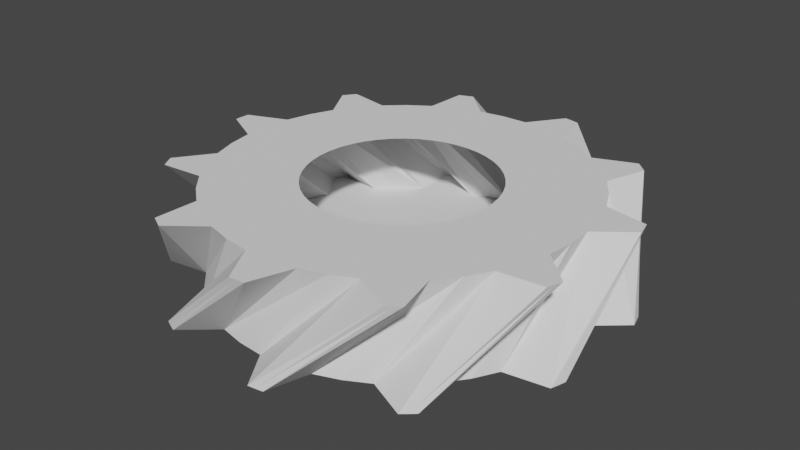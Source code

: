 # Source: gear11.blend  (saved by Blender 3.5.10; exported with 4.5.12 LTS)
import bpy
from mathutils import Matrix  # noqa: F401  (used for matrix-valued properties, if any)

bpy.ops.wm.read_factory_settings(use_empty=True)
scene = bpy.context.scene
scene.name = 'Scene'

# ---- collections
col_collection = bpy.data.collections.new('Collection'); scene.collection.children.link(col_collection)

# ---- world
world_world = bpy.data.worlds.new('World'); scene.world = world_world
world_world.use_nodes = True; world_world.node_tree.nodes.clear()
_N = world_world.node_tree.nodes; _L = world_world.node_tree.links
n0 = _N.new('ShaderNodeOutputWorld'); n0.name = 'World Output'; n0.location = (300, 300)
n1 = _N.new('ShaderNodeBackground'); n1.name = 'Background'; n1.location = (10, 300)
n1.inputs[0].default_value = (0.05088, 0.05088, 0.05088, 1.0)
_L.new(n1.outputs[0], n0.inputs[0])
n0.is_active_output = True
world_world.color = (0.05088, 0.05088, 0.05088)
world_world.use_sun_shadow = False
world_world.sun_shadow_jitter_overblur = 0.0

# ---- meshes
me_gear = bpy.data.meshes.new('Gear')
me_gear.from_pydata([(0.39, 0.0, -0.2), (0.386, 0.0555, -0.2), (0.3742, 0.1099, -0.2), (0.3548, 0.162, -0.2), (0.77, 0.0, -0.2), (0.7622, 0.1096, -0.2), (0.7388, 0.2169, -0.2), (0.7004, 0.3199, -0.2), (0.7622, 0.1096, -0.2), (0.7388, 0.2169, -0.2), (0.7004, 0.3199, -0.2), (0.901, 0.2304, -0.2), (0.8923, 0.262, -0.2), (0.8826, 0.2933, -0.2), (0.3381, 0.1945, 0.2), (0.3069, 0.2406, 0.2), (0.2696, 0.2818, 0.2), (0.2267, 0.3173, 0.2), (0.6674, 0.384, 0.2), (0.606, 0.475, 0.2), (0.5322, 0.5564, 0.2), (0.4476, 0.6265, 0.2), (0.606, 0.475, 0.2), (0.5322, 0.5564, 0.2), (0.4476, 0.6265, 0.2), (0.6661, 0.649, 0.2), (0.6428, 0.6721, 0.2), (0.6188, 0.6943, 0.2), (0.3281, 0.2108, -0.2), (0.2947, 0.2554, -0.2), (0.2554, 0.2947, -0.2), (0.2108, 0.3281, -0.2), (0.6478, 0.4163, -0.2), (0.5819, 0.5042, -0.2), (0.5042, 0.5819, -0.2), (0.4163, 0.6478, -0.2), (0.5819, 0.5042, -0.2), (0.5042, 0.5819, -0.2), (0.4163, 0.6478, -0.2), (0.6334, 0.681, -0.2), (0.609, 0.7028, -0.2), (0.5839, 0.7239, -0.2), (0.1793, 0.3464, 0.2), (0.1281, 0.3683, 0.2), (0.07441, 0.3828, 0.2), (0.01917, 0.3895, 0.2), (0.3539, 0.6838, 0.2), (0.253, 0.7273, 0.2), (0.1469, 0.7559, 0.2), (0.03785, 0.7691, 0.2), (0.253, 0.7273, 0.2), (0.1469, 0.7559, 0.2), (0.03785, 0.7691, 0.2), (0.2095, 0.9061, 0.2), (0.1774, 0.9129, 0.2), (0.1452, 0.9186, 0.2), (0.162, 0.3548, -0.2), (0.1099, 0.3742, -0.2), (0.0555, 0.386, -0.2), (2.388e-17, 0.39, -0.2), (0.3199, 0.7004, -0.2), (0.2169, 0.7388, -0.2), (0.1096, 0.7622, -0.2), (4.715e-17, 0.77, -0.2), (0.2169, 0.7388, -0.2), (0.1096, 0.7622, -0.2), (4.715e-17, 0.77, -0.2), (0.1647, 0.9153, -0.2), (0.1324, 0.9205, -0.2), (0.09986, 0.9246, -0.2), (-0.03646, 0.3883, 0.2), (-0.09135, 0.3792, 0.2), (-0.1444, 0.3623, 0.2), (-0.1945, 0.3381, 0.2), (-0.07199, 0.7666, 0.2), (-0.1804, 0.7486, 0.2), (-0.2851, 0.7153, 0.2), (-0.384, 0.6674, 0.2), (-0.1804, 0.7486, 0.2), (-0.2851, 0.7153, 0.2), (-0.384, 0.6674, 0.2), (-0.3137, 0.8755, 0.2), (-0.3443, 0.8639, 0.2), (-0.3745, 0.8513, 0.2), (-0.0555, 0.386, -0.2), (-0.1099, 0.3742, -0.2), (-0.162, 0.3548, -0.2), (-0.2108, 0.3281, -0.2), (-0.1096, 0.7622, -0.2), (-0.2169, 0.7388, -0.2), (-0.3199, 0.7004, -0.2), (-0.4163, 0.6478, -0.2), (-0.2169, 0.7388, -0.2), (-0.3199, 0.7004, -0.2), (-0.4163, 0.6478, -0.2), (-0.3563, 0.859, -0.2), (-0.3863, 0.846, -0.2), (-0.4159, 0.8318, -0.2), (-0.2406, 0.3069, 0.2), (-0.2818, 0.2696, 0.2), (-0.3173, 0.2267, 0.2), (-0.3464, 0.1793, 0.2), (-0.475, 0.606, 0.2), (-0.5564, 0.5322, 0.2), (-0.6265, 0.4476, 0.2), (-0.6838, 0.3539, 0.2), (-0.5564, 0.5322, 0.2), (-0.6265, 0.4476, 0.2), (-0.6838, 0.3539, 0.2), (-0.7372, 0.5669, 0.2), (-0.7567, 0.5406, 0.2), (-0.7753, 0.5137, 0.2), (-0.2554, 0.2947, -0.2), (-0.2947, 0.2554, -0.2), (-0.3281, 0.2108, -0.2), (-0.3548, 0.162, -0.2), (-0.5042, 0.5819, -0.2), (-0.5819, 0.5042, -0.2), (-0.6478, 0.4163, -0.2), (-0.7004, 0.3199, -0.2), (-0.5819, 0.5042, -0.2), (-0.6478, 0.4163, -0.2), (-0.7004, 0.3199, -0.2), (-0.7642, 0.53, -0.2), (-0.7824, 0.5028, -0.2), (-0.7996, 0.4749, -0.2), (-0.3683, 0.1281, 0.2), (-0.3828, 0.07441, 0.2), (-0.3895, 0.01917, 0.2), (-0.3883, -0.03646, 0.2), (-0.7273, 0.253, 0.2), (-0.7559, 0.1469, 0.2), (-0.7691, 0.03785, 0.2), (-0.7666, -0.07199, 0.2), (-0.7559, 0.1469, 0.2), (-0.7691, 0.03785, 0.2), (-0.7666, -0.07199, 0.2), (-0.9267, 0.07838, 0.2), (-0.9289, 0.04571, 0.2), (-0.9299, 0.01298, 0.2), (-0.3742, 0.1099, -0.2), (-0.386, 0.0555, -0.2), (-0.39, 4.776e-17, -0.2), (-0.386, -0.0555, -0.2), (-0.7388, 0.2169, -0.2), (-0.7622, 0.1096, -0.2), (-0.77, 9.43e-17, -0.2), (-0.7622, -0.1096, -0.2), (-0.7622, 0.1096, -0.2), (-0.77, 9.43e-17, -0.2), (-0.7622, -0.1096, -0.2), (-0.9294, 0.03274, -0.2), (-0.93, 1.139e-16, -0.2), (-0.9294, -0.03274, -0.2), (-0.3792, -0.09135, 0.2), (-0.3623, -0.1444, 0.2), (-0.3381, -0.1945, 0.2), (-0.3069, -0.2406, 0.2), (-0.7486, -0.1804, 0.2), (-0.7153, -0.2851, 0.2), (-0.6674, -0.384, 0.2), (-0.606, -0.475, 0.2), (-0.7153, -0.2851, 0.2), (-0.6674, -0.384, 0.2), (-0.606, -0.475, 0.2), (-0.822, -0.4351, 0.2), (-0.8061, -0.4637, 0.2), (-0.7893, -0.4918, 0.2), (-0.3742, -0.1099, -0.2), (-0.3548, -0.162, -0.2), (-0.3281, -0.2108, -0.2), (-0.2947, -0.2554, -0.2), (-0.7388, -0.2169, -0.2), (-0.7004, -0.3199, -0.2), (-0.6478, -0.4163, -0.2), (-0.5819, -0.5042, -0.2), (-0.7004, -0.3199, -0.2), (-0.6478, -0.4163, -0.2), (-0.5819, -0.5042, -0.2), (-0.7996, -0.4749, -0.2), (-0.7824, -0.5028, -0.2), (-0.7642, -0.53, -0.2), (-0.2696, -0.2818, 0.2), (-0.2267, -0.3173, 0.2), (-0.1793, -0.3464, 0.2), (-0.1281, -0.3683, 0.2), (-0.5322, -0.5564, 0.2), (-0.4476, -0.6265, 0.2), (-0.3539, -0.6838, 0.2), (-0.253, -0.7273, 0.2), (-0.4476, -0.6265, 0.2), (-0.3539, -0.6838, 0.2), (-0.253, -0.7273, 0.2), (-0.4563, -0.8104, 0.2), (-0.4274, -0.8259, 0.2), (-0.3981, -0.8405, 0.2), (-0.2554, -0.2947, -0.2), (-0.2108, -0.3281, -0.2), (-0.162, -0.3548, -0.2), (-0.1099, -0.3742, -0.2), (-0.5042, -0.5819, -0.2), (-0.4163, -0.6478, -0.2), (-0.3199, -0.7004, -0.2), (-0.2169, -0.7388, -0.2), (-0.4163, -0.6478, -0.2), (-0.3199, -0.7004, -0.2), (-0.2169, -0.7388, -0.2), (-0.4159, -0.8318, -0.2), (-0.3863, -0.846, -0.2), (-0.3563, -0.859, -0.2), (-0.07441, -0.3828, 0.2), (-0.01917, -0.3895, 0.2), (0.03646, -0.3883, 0.2), (0.09135, -0.3792, 0.2), (-0.1469, -0.7559, 0.2), (-0.03785, -0.7691, 0.2), (0.07199, -0.7666, 0.2), (0.1804, -0.7486, 0.2), (-0.03785, -0.7691, 0.2), (0.07199, -0.7666, 0.2), (0.1804, -0.7486, 0.2), (0.0543, -0.9284, 0.2), (0.08695, -0.9259, 0.2), (0.1195, -0.9223, 0.2), (-0.0555, -0.386, -0.2), (-7.164e-17, -0.39, -0.2), (0.0555, -0.386, -0.2), (0.1099, -0.3742, -0.2), (-0.1096, -0.7622, -0.2), (-1.414e-16, -0.77, -0.2), (0.1096, -0.7622, -0.2), (0.2169, -0.7388, -0.2), (-1.414e-16, -0.77, -0.2), (0.1096, -0.7622, -0.2), (0.2169, -0.7388, -0.2), (0.09986, -0.9246, -0.2), (0.1324, -0.9205, -0.2), (0.1647, -0.9153, -0.2), (0.1444, -0.3623, 0.2), (0.1945, -0.3381, 0.2), (0.2406, -0.3069, 0.2), (0.2818, -0.2696, 0.2), (0.2851, -0.7153, 0.2), (0.384, -0.6674, 0.2), (0.475, -0.606, 0.2), (0.5564, -0.5322, 0.2), (0.384, -0.6674, 0.2), (0.475, -0.606, 0.2), (0.5564, -0.5322, 0.2), (0.5476, -0.7517, 0.2), (0.5737, -0.7319, 0.2), (0.5991, -0.7113, 0.2), (0.162, -0.3548, -0.2), (0.2108, -0.3281, -0.2), (0.2554, -0.2947, -0.2), (0.2947, -0.2554, -0.2), (0.3199, -0.7004, -0.2), (0.4163, -0.6478, -0.2), (0.5042, -0.5819, -0.2), (0.5819, -0.5042, -0.2), (0.4163, -0.6478, -0.2), (0.5042, -0.5819, -0.2), (0.5819, -0.5042, -0.2), (0.5839, -0.7239, -0.2), (0.609, -0.7028, -0.2), (0.6334, -0.681, -0.2), (0.3173, -0.2267, 0.2), (0.3464, -0.1793, 0.2), (0.3683, -0.1281, 0.2), (0.3828, -0.07441, 0.2), (0.6265, -0.4476, 0.2), (0.6838, -0.3539, 0.2), (0.7273, -0.253, 0.2), (0.7559, -0.1469, 0.2), (0.6838, -0.3539, 0.2), (0.7273, -0.253, 0.2), (0.7559, -0.1469, 0.2), (0.8671, -0.3363, 0.2), (0.8784, -0.3056, 0.2), (0.8886, -0.2744, 0.2), (0.3281, -0.2108, -0.2), (0.3548, -0.162, -0.2), (0.3742, -0.1099, -0.2), (0.386, -0.0555, -0.2), (0.6478, -0.4163, -0.2), (0.7004, -0.3199, -0.2), (0.7388, -0.2169, -0.2), (0.7622, -0.1096, -0.2), (0.7004, -0.3199, -0.2), (0.7388, -0.2169, -0.2), (0.7622, -0.1096, -0.2), (0.8826, -0.2933, -0.2), (0.8923, -0.262, -0.2), (0.901, -0.2304, -0.2), (0.3895, -0.01917, 0.2), (0.3883, 0.03646, 0.2), (0.3792, 0.09135, 0.2), (0.3623, 0.1444, 0.2), (0.7691, -0.03785, 0.2), (0.7666, 0.07199, 0.2), (0.7486, 0.1804, 0.2), (0.7153, 0.2851, 0.2), (0.7666, 0.07199, 0.2), (0.7486, 0.1804, 0.2), (0.7153, 0.2851, 0.2), (0.9112, 0.1859, 0.2), (0.9041, 0.2178, 0.2), (0.8959, 0.2495, 0.2)], [], [(4, 0, 1, 5), (5, 1, 2, 6), (6, 2, 3, 7), (8, 5, 6, 9), (9, 6, 7, 10), (11, 8, 9, 12), (12, 9, 10, 13), (14, 18, 19, 15), (15, 19, 20, 16), (16, 20, 21, 17), (19, 22, 23, 20), (20, 23, 24, 21), (22, 25, 26, 23), (23, 26, 27, 24), (18, 4, 5, 19), (19, 5, 8, 22), (22, 8, 11, 25), (25, 11, 12, 26), (26, 12, 13, 27), (27, 13, 10, 24), (24, 10, 7, 21), (32, 28, 29, 33), (33, 29, 30, 34), (34, 30, 31, 35), (36, 33, 34, 37), (37, 34, 35, 38), (39, 36, 37, 40), (40, 37, 38, 41), (42, 46, 47, 43), (43, 47, 48, 44), (44, 48, 49, 45), (47, 50, 51, 48), (48, 51, 52, 49), (50, 53, 54, 51), (51, 54, 55, 52), (46, 32, 33, 47), (47, 33, 36, 50), (50, 36, 39, 53), (53, 39, 40, 54), (54, 40, 41, 55), (55, 41, 38, 52), (52, 38, 35, 49), (3, 28, 32, 7), (7, 32, 46, 21), (21, 46, 42, 17), (60, 56, 57, 61), (61, 57, 58, 62), (62, 58, 59, 63), (64, 61, 62, 65), (65, 62, 63, 66), (67, 64, 65, 68), (68, 65, 66, 69), (70, 74, 75, 71), (71, 75, 76, 72), (72, 76, 77, 73), (75, 78, 79, 76), (76, 79, 80, 77), (78, 81, 82, 79), (79, 82, 83, 80), (74, 60, 61, 75), (75, 61, 64, 78), (78, 64, 67, 81), (81, 67, 68, 82), (82, 68, 69, 83), (83, 69, 66, 80), (80, 66, 63, 77), (31, 56, 60, 35), (35, 60, 74, 49), (49, 74, 70, 45), (88, 84, 85, 89), (89, 85, 86, 90), (90, 86, 87, 91), (92, 89, 90, 93), (93, 90, 91, 94), (95, 92, 93, 96), (96, 93, 94, 97), (98, 102, 103, 99), (99, 103, 104, 100), (100, 104, 105, 101), (103, 106, 107, 104), (104, 107, 108, 105), (106, 109, 110, 107), (107, 110, 111, 108), (102, 88, 89, 103), (103, 89, 92, 106), (106, 92, 95, 109), (109, 95, 96, 110), (110, 96, 97, 111), (111, 97, 94, 108), (108, 94, 91, 105), (59, 84, 88, 63), (63, 88, 102, 77), (77, 102, 98, 73), (116, 112, 113, 117), (117, 113, 114, 118), (118, 114, 115, 119), (120, 117, 118, 121), (121, 118, 119, 122), (123, 120, 121, 124), (124, 121, 122, 125), (126, 130, 131, 127), (127, 131, 132, 128), (128, 132, 133, 129), (131, 134, 135, 132), (132, 135, 136, 133), (134, 137, 138, 135), (135, 138, 139, 136), (130, 116, 117, 131), (131, 117, 120, 134), (134, 120, 123, 137), (137, 123, 124, 138), (138, 124, 125, 139), (139, 125, 122, 136), (136, 122, 119, 133), (87, 112, 116, 91), (91, 116, 130, 105), (105, 130, 126, 101), (144, 140, 141, 145), (145, 141, 142, 146), (146, 142, 143, 147), (148, 145, 146, 149), (149, 146, 147, 150), (151, 148, 149, 152), (152, 149, 150, 153), (154, 158, 159, 155), (155, 159, 160, 156), (156, 160, 161, 157), (159, 162, 163, 160), (160, 163, 164, 161), (162, 165, 166, 163), (163, 166, 167, 164), (158, 144, 145, 159), (159, 145, 148, 162), (162, 148, 151, 165), (165, 151, 152, 166), (166, 152, 153, 167), (167, 153, 150, 164), (164, 150, 147, 161), (115, 140, 144, 119), (119, 144, 158, 133), (133, 158, 154, 129), (172, 168, 169, 173), (173, 169, 170, 174), (174, 170, 171, 175), (176, 173, 174, 177), (177, 174, 175, 178), (179, 176, 177, 180), (180, 177, 178, 181), (182, 186, 187, 183), (183, 187, 188, 184), (184, 188, 189, 185), (187, 190, 191, 188), (188, 191, 192, 189), (190, 193, 194, 191), (191, 194, 195, 192), (186, 172, 173, 187), (187, 173, 176, 190), (190, 176, 179, 193), (193, 179, 180, 194), (194, 180, 181, 195), (195, 181, 178, 192), (192, 178, 175, 189), (143, 168, 172, 147), (147, 172, 186, 161), (161, 186, 182, 157), (200, 196, 197, 201), (201, 197, 198, 202), (202, 198, 199, 203), (204, 201, 202, 205), (205, 202, 203, 206), (207, 204, 205, 208), (208, 205, 206, 209), (210, 214, 215, 211), (211, 215, 216, 212), (212, 216, 217, 213), (215, 218, 219, 216), (216, 219, 220, 217), (218, 221, 222, 219), (219, 222, 223, 220), (214, 200, 201, 215), (215, 201, 204, 218), (218, 204, 207, 221), (221, 207, 208, 222), (222, 208, 209, 223), (223, 209, 206, 220), (220, 206, 203, 217), (171, 196, 200, 175), (175, 200, 214, 189), (189, 214, 210, 185), (228, 224, 225, 229), (229, 225, 226, 230), (230, 226, 227, 231), (232, 229, 230, 233), (233, 230, 231, 234), (235, 232, 233, 236), (236, 233, 234, 237), (238, 242, 243, 239), (239, 243, 244, 240), (240, 244, 245, 241), (243, 246, 247, 244), (244, 247, 248, 245), (246, 249, 250, 247), (247, 250, 251, 248), (242, 228, 229, 243), (243, 229, 232, 246), (246, 232, 235, 249), (249, 235, 236, 250), (250, 236, 237, 251), (251, 237, 234, 248), (248, 234, 231, 245), (199, 224, 228, 203), (203, 228, 242, 217), (217, 242, 238, 213), (256, 252, 253, 257), (257, 253, 254, 258), (258, 254, 255, 259), (260, 257, 258, 261), (261, 258, 259, 262), (263, 260, 261, 264), (264, 261, 262, 265), (266, 270, 271, 267), (267, 271, 272, 268), (268, 272, 273, 269), (271, 274, 275, 272), (272, 275, 276, 273), (274, 277, 278, 275), (275, 278, 279, 276), (270, 256, 257, 271), (271, 257, 260, 274), (274, 260, 263, 277), (277, 263, 264, 278), (278, 264, 265, 279), (279, 265, 262, 276), (276, 262, 259, 273), (227, 252, 256, 231), (231, 256, 270, 245), (245, 270, 266, 241), (284, 280, 281, 285), (285, 281, 282, 286), (286, 282, 283, 287), (288, 285, 286, 289), (289, 286, 287, 290), (291, 288, 289, 292), (292, 289, 290, 293), (294, 298, 299, 295), (295, 299, 300, 296), (296, 300, 301, 297), (299, 302, 303, 300), (300, 303, 304, 301), (302, 305, 306, 303), (303, 306, 307, 304), (298, 284, 285, 299), (299, 285, 288, 302), (302, 288, 291, 305), (305, 291, 292, 306), (306, 292, 293, 307), (307, 293, 290, 304), (304, 290, 287, 301), (255, 280, 284, 259), (259, 284, 298, 273), (273, 298, 294, 269), (283, 0, 4, 287), (287, 4, 18, 301), (301, 18, 14, 297)])
me_gear.update()

# ---- objects
ob_gear = bpy.data.objects.new('Gear', me_gear)

# ---- transforms, parenting, visibility, modifiers, constraints
ob_gear.location = (0.0, 0.0, 0.0)
_vg = ob_gear.vertex_groups.new(name='Tips')
_vg = ob_gear.vertex_groups.new(name='Valleys')

# ---- collection membership
col_collection.objects.link(ob_gear)

# ---- scene / render settings (as saved in the file)
scene.frame_start = 1; scene.frame_end = 250; scene.frame_set(1)
scene.render.engine = 'BLENDER_EEVEE_NEXT'
scene.cycles.sampling_pattern = 'TABULATED_SOBOL'
scene.view_settings.view_transform = 'Filmic'
bpy.context.view_layer.update()

# ---- added for rendering (the .blend has no active camera and no usable light): camera, sun
cam_auto = bpy.data.cameras.new('AutoCamera')
cam_auto.lens = 50.0
cam_auto.sensor_width = 36.0
cam_auto.clip_end = 1000.0
ob_auto_camera = bpy.data.objects.new('AutoCamera', cam_auto)
scene.collection.objects.link(ob_auto_camera)
ob_auto_camera.location = (2.43571, -2.93601, 1.95608)
ob_auto_camera.rotation_euler = (1.09748, -7.21219e-08, 0.694738)
scene.camera = ob_auto_camera
light_auto_sun = bpy.data.lights.new('AutoSun', 'SUN')
light_auto_sun.energy = 3.0
light_auto_sun.angle = 0.0523599
ob_auto_sun = bpy.data.objects.new('AutoSun', light_auto_sun)
scene.collection.objects.link(ob_auto_sun)
ob_auto_sun.rotation_euler = (0.872665, 0.174533, 0.523599)
bpy.context.view_layer.update()
